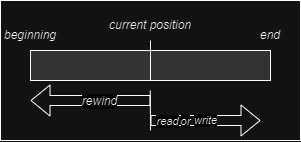

The diagram above was exported from draw.io. Its source (the exported page's mxGraphModel, read from the mxfile embedded in the PNG):
<mxGraphModel dx="1318" dy="541" grid="1" gridSize="10" guides="1" tooltips="1" connect="1" arrows="1" fold="1" page="1" pageScale="1" pageWidth="827" pageHeight="1169" math="0" shadow="0">
  <root>
    <mxCell id="0" />
    <mxCell id="1" parent="0" />
    <mxCell id="dTrWfvSSRYPUAp5tvzfw-1" value="" style="rounded=0;whiteSpace=wrap;html=1;fillColor=none;" vertex="1" parent="1">
      <mxGeometry x="170" y="70" width="300" height="140" as="geometry" />
    </mxCell>
    <mxCell id="dTrWfvSSRYPUAp5tvzfw-2" value="" style="rounded=0;whiteSpace=wrap;html=1;fillColor=#CCCCCC;" vertex="1" parent="1">
      <mxGeometry x="200" y="120" width="240" height="30" as="geometry" />
    </mxCell>
    <mxCell id="dTrWfvSSRYPUAp5tvzfw-3" value="" style="endArrow=none;html=1;rounded=0;" edge="1" parent="1">
      <mxGeometry width="50" height="50" relative="1" as="geometry">
        <mxPoint x="320" y="150" as="sourcePoint" />
        <mxPoint x="320" y="110" as="targetPoint" />
      </mxGeometry>
    </mxCell>
    <mxCell id="9JbUpCUjVb1MYKGuKErj-1" value="&lt;i&gt;beginning&lt;/i&gt;" style="text;html=1;align=center;verticalAlign=middle;whiteSpace=wrap;rounded=0;" vertex="1" parent="1">
      <mxGeometry x="170" y="90" width="60" height="30" as="geometry" />
    </mxCell>
    <mxCell id="9JbUpCUjVb1MYKGuKErj-2" value="&lt;i&gt;end&lt;/i&gt;" style="text;html=1;align=center;verticalAlign=middle;whiteSpace=wrap;rounded=0;" vertex="1" parent="1">
      <mxGeometry x="410" y="90" width="60" height="30" as="geometry" />
    </mxCell>
    <mxCell id="9JbUpCUjVb1MYKGuKErj-3" value="&lt;i&gt;current position&lt;/i&gt;" style="text;html=1;align=center;verticalAlign=middle;whiteSpace=wrap;rounded=0;" vertex="1" parent="1">
      <mxGeometry x="275" y="80" width="90" height="30" as="geometry" />
    </mxCell>
    <mxCell id="9JbUpCUjVb1MYKGuKErj-6" value="" style="shape=flexArrow;endArrow=classic;html=1;rounded=0;" edge="1" parent="1">
      <mxGeometry width="50" height="50" relative="1" as="geometry">
        <mxPoint x="320" y="170" as="sourcePoint" />
        <mxPoint x="200" y="170" as="targetPoint" />
      </mxGeometry>
    </mxCell>
    <mxCell id="9JbUpCUjVb1MYKGuKErj-10" value="&lt;span style=&quot;font-size: 12px; text-wrap: wrap; background-color: rgb(251, 251, 251);&quot;&gt;&lt;i&gt;rewind&lt;/i&gt;&lt;/span&gt;" style="edgeLabel;html=1;align=center;verticalAlign=middle;resizable=0;points=[];" vertex="1" connectable="0" parent="9JbUpCUjVb1MYKGuKErj-6">
      <mxGeometry x="-0.1342" relative="1" as="geometry">
        <mxPoint as="offset" />
      </mxGeometry>
    </mxCell>
    <mxCell id="9JbUpCUjVb1MYKGuKErj-8" value="" style="endArrow=none;html=1;rounded=0;" edge="1" parent="1">
      <mxGeometry width="50" height="50" relative="1" as="geometry">
        <mxPoint x="320" y="200" as="sourcePoint" />
        <mxPoint x="319.78" y="160" as="targetPoint" />
      </mxGeometry>
    </mxCell>
    <mxCell id="9JbUpCUjVb1MYKGuKErj-11" value="" style="shape=flexArrow;endArrow=classic;html=1;rounded=0;" edge="1" parent="1">
      <mxGeometry width="50" height="50" relative="1" as="geometry">
        <mxPoint x="320" y="190" as="sourcePoint" />
        <mxPoint x="430" y="190" as="targetPoint" />
      </mxGeometry>
    </mxCell>
    <mxCell id="9JbUpCUjVb1MYKGuKErj-14" value="&lt;i&gt;read&lt;/i&gt;" style="edgeLabel;html=1;align=center;verticalAlign=middle;resizable=0;points=[];" vertex="1" connectable="0" parent="9JbUpCUjVb1MYKGuKErj-11">
      <mxGeometry x="-0.6972" relative="1" as="geometry">
        <mxPoint as="offset" />
      </mxGeometry>
    </mxCell>
    <mxCell id="9JbUpCUjVb1MYKGuKErj-16" value="&lt;i&gt;or&lt;/i&gt;" style="edgeLabel;html=1;align=center;verticalAlign=middle;resizable=0;points=[];" vertex="1" connectable="0" parent="9JbUpCUjVb1MYKGuKErj-11">
      <mxGeometry x="-0.3778" relative="1" as="geometry">
        <mxPoint as="offset" />
      </mxGeometry>
    </mxCell>
    <mxCell id="9JbUpCUjVb1MYKGuKErj-19" value="&lt;i&gt;write&lt;/i&gt;" style="edgeLabel;html=1;align=center;verticalAlign=middle;resizable=0;points=[];" vertex="1" connectable="0" parent="9JbUpCUjVb1MYKGuKErj-11">
      <mxGeometry x="-0.0167" y="1" relative="1" as="geometry">
        <mxPoint as="offset" />
      </mxGeometry>
    </mxCell>
  </root>
</mxGraphModel>